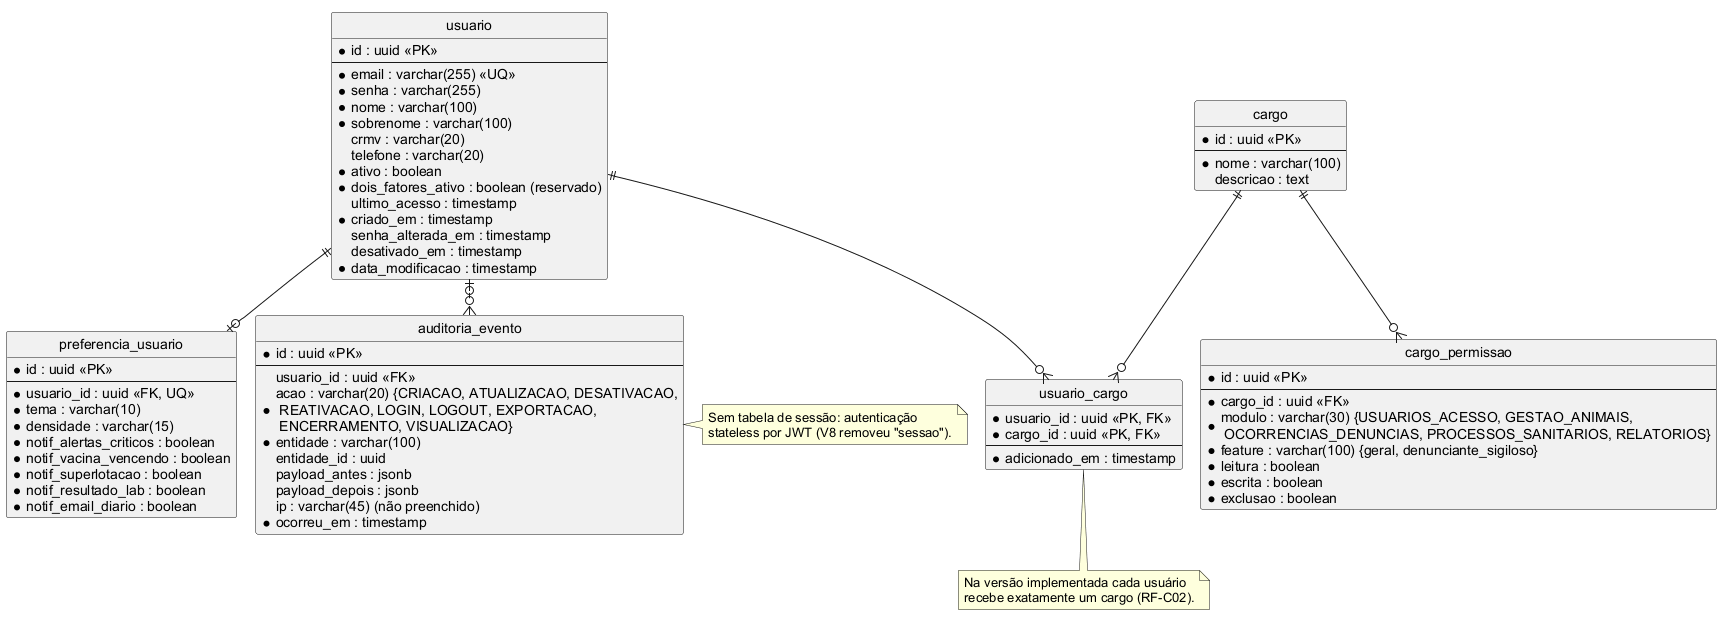

The diagram above was rendered by PlantUML. Its source (embedded in the PNG):
@startuml logico_m1_usuarios_acesso
' Diagrama lógico — Módulo 1: Autenticação e Controle de Acesso (substitui a Figura 12 do TG)
' Fonte: migrações Flyway V2, V3, V8 (remove sessao), V9, V12. Fase 3, 22/10/2026.
!pragma layout smetana
skinparam linetype ortho
skinparam defaultFontName Arial
hide circle

entity "usuario" as usuario {
  * id : uuid <<PK>>
  --
  * email : varchar(255) <<UQ>>
  * senha : varchar(255)
  * nome : varchar(100)
  * sobrenome : varchar(100)
  crmv : varchar(20)
  telefone : varchar(20)
  * ativo : boolean
  * dois_fatores_ativo : boolean (reservado)
  ultimo_acesso : timestamp
  * criado_em : timestamp
  senha_alterada_em : timestamp
  desativado_em : timestamp
  * data_modificacao : timestamp
}

entity "cargo" as cargo {
  * id : uuid <<PK>>
  --
  * nome : varchar(100)
  descricao : text
}

entity "usuario_cargo" as usuario_cargo {
  * usuario_id : uuid <<PK, FK>>
  * cargo_id : uuid <<PK, FK>>
  --
  * adicionado_em : timestamp
}

entity "cargo_permissao" as cargo_permissao {
  * id : uuid <<PK>>
  --
  * cargo_id : uuid <<FK>>
  * modulo : varchar(30) {USUARIOS_ACESSO, GESTAO_ANIMAIS,\n OCORRENCIAS_DENUNCIAS, PROCESSOS_SANITARIOS, RELATORIOS}
  * feature : varchar(100) {geral, denunciante_sigiloso}
  * leitura : boolean
  * escrita : boolean
  * exclusao : boolean
}

entity "preferencia_usuario" as preferencia_usuario {
  * id : uuid <<PK>>
  --
  * usuario_id : uuid <<FK, UQ>>
  * tema : varchar(10)
  * densidade : varchar(15)
  * notif_alertas_criticos : boolean
  * notif_vacina_vencendo : boolean
  * notif_superlotacao : boolean
  * notif_resultado_lab : boolean
  * notif_email_diario : boolean
}

entity "auditoria_evento" as auditoria_evento {
  * id : uuid <<PK>>
  --
  usuario_id : uuid <<FK>>
  * acao : varchar(20) {CRIACAO, ATUALIZACAO, DESATIVACAO,\n REATIVACAO, LOGIN, LOGOUT, EXPORTACAO,\n ENCERRAMENTO, VISUALIZACAO}
  * entidade : varchar(100)
  entidade_id : uuid
  payload_antes : jsonb
  payload_depois : jsonb
  ip : varchar(45) (não preenchido)
  * ocorreu_em : timestamp
}

usuario ||--o{ usuario_cargo
cargo ||--o{ usuario_cargo
cargo ||--o{ cargo_permissao
usuario ||--o| preferencia_usuario
usuario |o--o{ auditoria_evento

note bottom of usuario_cargo
  Na versão implementada cada usuário
  recebe exatamente um cargo (RF-C02).
end note
note right of auditoria_evento
  Sem tabela de sessão: autenticação
  stateless por JWT (V8 removeu "sessao").
end note
@enduml